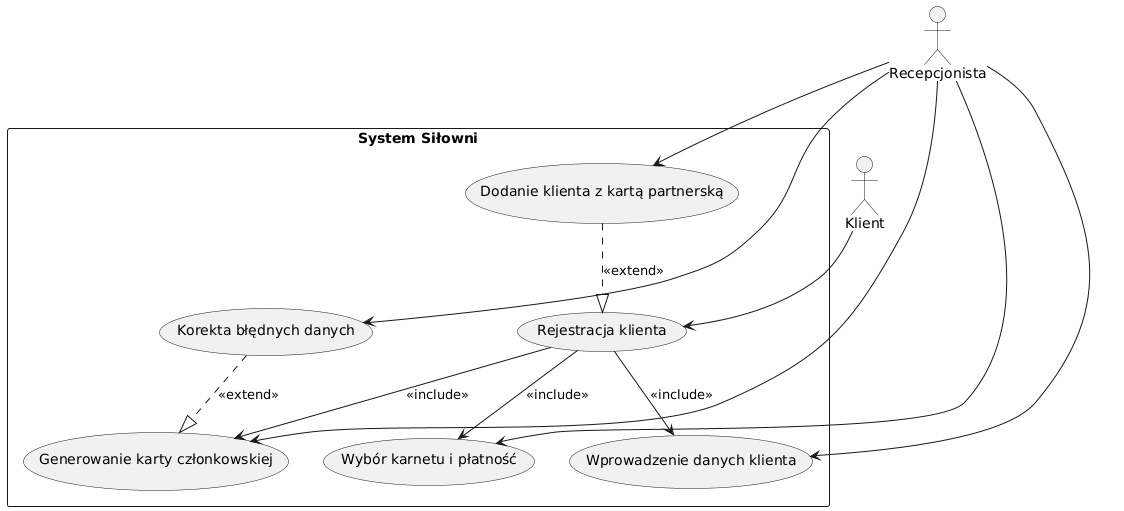

The diagram above was rendered by PlantUML. Its source (embedded in the PNG):
@startuml
actor Klient
actor Recepcjonista

rectangle "System Siłowni" {
    
    usecase "Rejestracja klienta" as UC1
    usecase "Wprowadzenie danych klienta" as UC1a
    usecase "Wybór karnetu i płatność" as UC1b
    usecase "Generowanie karty członkowskiej" as UC1c
    usecase "Dodanie klienta z kartą partnerską" as UC1d
    usecase "Korekta błędnych danych" as UC1e

    ' Połączenia <<include>> (obowiązkowe kroki)
    UC1 --> UC1a : <<include>>
    UC1 --> UC1b : <<include>>
    UC1 --> UC1c : <<include>>

    ' Połączenia <<extend>> (opcjonalne kroki)
    UC1d ..|> UC1 : <<extend>> 
    UC1e ..|> UC1c : <<extend>> 

    ' Połączenia aktorów z przypadkami
    Klient --> UC1
    Recepcjonista --> UC1a
    Recepcjonista --> UC1b
    Recepcjonista --> UC1c
    Recepcjonista --> UC1d
    Recepcjonista --> UC1e
}
@enduml